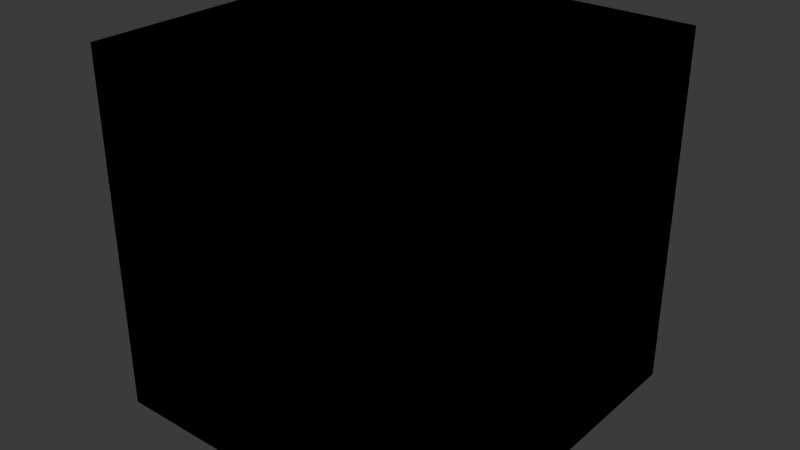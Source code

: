 # Source: InverseCornerWedge.blend  (saved by Blender 4.2.66; exported with 4.5.12 LTS)
import bpy
from mathutils import Matrix  # noqa: F401  (used for matrix-valued properties, if any)

bpy.ops.wm.read_factory_settings(use_empty=True)
scene = bpy.context.scene
scene.name = 'Scene'

# ---- collections
col_collection = bpy.data.collections.new('Collection'); scene.collection.children.link(col_collection)
col_inversecornerwedge = bpy.data.collections.new('InverseCornerWedge'); col_collection.children.link(col_inversecornerwedge)
col_inversecornerwedge90 = bpy.data.collections.new('InverseCornerWedge90'); col_collection.children.link(col_inversecornerwedge90)
col_inversecornerwedge180 = bpy.data.collections.new('InverseCornerWedge180'); col_collection.children.link(col_inversecornerwedge180)
col_inversecornerwedge270 = bpy.data.collections.new('InverseCornerWedge270'); col_collection.children.link(col_inversecornerwedge270)

# ---- materials (node trees are filled in below, after node groups)
mat_material = bpy.data.materials.new('Material')
mat_material.alpha_threshold = 0.0
mat_material.roughness = 0.5
mat_material.line_color = (0.0, 0.0, 0.0, 1.0)
mat_material_001 = bpy.data.materials.new('Material.001')
mat_material_001.alpha_threshold = 0.0
mat_material_001.roughness = 0.5
mat_material_001.line_color = (0.0, 0.0, 0.0, 1.0)

# ---- material node trees
mat_material.use_nodes = True; mat_material.node_tree.nodes.clear()
_N = mat_material.node_tree.nodes; _L = mat_material.node_tree.links
n0 = _N.new('ShaderNodeOutputMaterial'); n0.name = 'Material Output'; n0.location = (300, 300)
n1 = _N.new('ShaderNodeBsdfPrincipled'); n1.name = 'Principled BSDF'; n1.location = (10, 300)
n1.inputs[3].default_value = 1.45
_L.new(n1.outputs[0], n0.inputs[0])
n0.is_active_output = True
mat_material_001.use_nodes = True; mat_material_001.node_tree.nodes.clear()
_N = mat_material_001.node_tree.nodes; _L = mat_material_001.node_tree.links
n0 = _N.new('ShaderNodeOutputMaterial'); n0.name = 'Material Output'; n0.location = (300, 300)
n1 = _N.new('ShaderNodeBsdfPrincipled'); n1.name = 'Principled BSDF'; n1.location = (10, 300)
n1.inputs[3].default_value = 1.45
_L.new(n1.outputs[0], n0.inputs[0])
n0.is_active_output = True

# ---- world
world_world = bpy.data.worlds.new('World'); scene.world = world_world
world_world.use_nodes = True; world_world.node_tree.nodes.clear()
_N = world_world.node_tree.nodes; _L = world_world.node_tree.links
n0 = _N.new('ShaderNodeOutputWorld'); n0.name = 'World Output'; n0.location = (300, 300)
n1 = _N.new('ShaderNodeBackground'); n1.name = 'Background'; n1.location = (10, 300)
n1.inputs[0].default_value = (0.05088, 0.05088, 0.05088, 1.0)
_L.new(n1.outputs[0], n0.inputs[0])
n0.is_active_output = True
world_world.color = (0.05088, 0.05088, 0.05088)
world_world.sun_shadow_jitter_overblur = 0.0

# ---- meshes
me_cube = bpy.data.meshes.new('Cube')
me_cube.from_pydata([(2.0, 2.0, -2.0), (2.0, -2.0, 2.0), (2.0, -2.0, -2.0), (-2.0, 2.0, 2.0), (-2.0, 2.0, -2.0), (-2.0, -2.0, 2.0), (-2.0, -2.0, -2.0)], [], [(2, 0, 1), (2, 1, 5, 6), (6, 5, 3, 4), (4, 0, 2, 6), (4, 3, 0), (3, 5, 1)])
_uv = me_cube.uv_layers.new(name='UVMap')
_uv.uv.foreach_set('vector', [0.375, 0.75, 0.375, 0.5, 0.625, 0.75, 0.375, 0.75, 0.625, 0.75, 0.625, 1.0, 0.375, 1.0, 0.375, 0.0, 0.625, 0.0, 0.625, 0.25, 0.375, 0.25, 0.125, 0.5, 0.375, 0.5, 0.375, 0.75, 0.125, 0.75, 0.375, 0.25, 0.625, 0.25, 0.375, 0.5, 0.625, 0.25, 0.625, 0.0, 0.625, 0.75])
me_cube.materials.append(mat_material)
me_cube.use_mirror_vertex_groups = False
me_cube.update()
me_cube_001 = bpy.data.meshes.new('Cube.001')
me_cube_001.from_pydata([(2.0, 2.0, -2.0), (2.0, -2.0, 2.0), (-2.0, 2.0, 2.0)], [], [(2, 1, 0)])
_uv = me_cube_001.uv_layers.new(name='UVMap')
_uv.uv.foreach_set('vector', [0.625, 0.25, 0.625, 0.75, 0.375, 0.5])
me_cube_001.materials.append(mat_material_001)
me_cube_001.use_mirror_vertex_groups = False
me_cube_001.update()
me_cube_002 = bpy.data.meshes.new('Cube.002')
me_cube_002.from_pydata([(-2.0, -2.0, -2.0), (-2.0, -2.0, 2.0), (-2.0, 2.0, -2.0), (2.0, -2.0, -2.0), (2.0, -2.0, 2.0), (2.0, 2.0, -2.0), (2.0, 2.0, 2.0)], [], [(2, 6, 5), (0, 1, 2), (5, 6, 4, 3), (3, 4, 1, 0), (2, 5, 3, 0), (1, 4, 6)])
_uv = me_cube_002.uv_layers.new(name='UVMap')
_uv.uv.foreach_set('vector', [0.125, 0.5, 0.625, 0.5, 0.375, 0.5, 0.375, 1.0, 0.625, 1.0, 0.125, 0.5, 0.375, 0.5, 0.625, 0.5, 0.625, 0.75, 0.375, 0.75, 0.375, 0.75, 0.625, 0.75, 0.625, 1.0, 0.375, 1.0, 0.125, 0.5, 0.375, 0.5, 0.375, 0.75, 0.125, 0.75, 0.625, 1.0, 0.625, 0.75, 0.625, 0.5])
me_cube_002.update()
me_cube_003 = bpy.data.meshes.new('Cube.003')
me_cube_003.from_pydata([(-2.0, -2.0, 2.0), (-2.0, 2.0, -2.0), (2.0, 2.0, 2.0)], [], [(1, 0, 2)])
_uv = me_cube_003.uv_layers.new(name='UVMap')
_uv.uv.foreach_set('vector', [0.0, 0.0, 0.0, 0.0, 0.0, 0.0])
me_cube_003.update()
me_cube_004 = bpy.data.meshes.new('Cube.004')
me_cube_004.from_pydata([(-2.0, -2.0, -2.0), (-2.0, 2.0, -2.0), (-2.0, 2.0, 2.0), (2.0, -2.0, -2.0), (2.0, -2.0, 2.0), (2.0, 2.0, -2.0), (2.0, 2.0, 2.0)], [], [(0, 3, 4), (1, 2, 6, 5), (5, 6, 4, 3), (4, 6, 2), (1, 5, 3, 0), (1, 0, 2)])
_uv = me_cube_004.uv_layers.new(name='UVMap')
_uv.uv.foreach_set('vector', [0.125, 0.75, 0.375, 0.75, 0.625, 0.75, 0.375, 0.25, 0.625, 0.25, 0.625, 0.5, 0.375, 0.5, 0.375, 0.5, 0.625, 0.5, 0.625, 0.75, 0.375, 0.75, 0.625, 0.75, 0.625, 0.5, 0.625, 0.25, 0.125, 0.5, 0.375, 0.5, 0.375, 0.75, 0.125, 0.75, 0.375, 0.25, 0.125, 0.75, 0.625, 0.25])
me_cube_004.update()
me_cube_005 = bpy.data.meshes.new('Cube.005')
me_cube_005.from_pydata([(-2.0, -2.0, -2.0), (-2.0, 2.0, 2.0), (2.0, -2.0, 2.0)], [], [(1, 0, 2)])
_uv = me_cube_005.uv_layers.new(name='UVMap')
_uv.uv.foreach_set('vector', [0.0, 0.0, 0.0, 0.0, 0.0, 0.0])
me_cube_005.update()
me_cube_006 = bpy.data.meshes.new('Cube.006')
me_cube_006.from_pydata([(-2.0, -2.0, -2.0), (-2.0, -2.0, 2.0), (-2.0, 2.0, -2.0), (-2.0, 2.0, 2.0), (2.0, -2.0, -2.0), (2.0, 2.0, -2.0), (2.0, 2.0, 2.0)], [], [(0, 1, 3, 2), (2, 3, 6, 5), (5, 6, 4), (1, 0, 4), (2, 5, 4, 0), (3, 1, 6)])
_uv = me_cube_006.uv_layers.new(name='UVMap')
_uv.uv.foreach_set('vector', [0.375, 0.0, 0.625, 0.0, 0.625, 0.25, 0.375, 0.25, 0.375, 0.25, 0.625, 0.25, 0.625, 0.5, 0.375, 0.5, 0.375, 0.5, 0.625, 0.5, 0.375, 0.75, 0.625, 0.0, 0.125, 0.75, 0.375, 0.75, 0.125, 0.5, 0.375, 0.5, 0.375, 0.75, 0.125, 0.75, 0.625, 0.25, 0.625, 0.0, 0.625, 0.5])
me_cube_006.update()
me_cube_007 = bpy.data.meshes.new('Cube.007')
me_cube_007.from_pydata([(-2.0, -2.0, 2.0), (2.0, -2.0, -2.0), (2.0, 2.0, 2.0)], [], [(1, 2, 0)])
_uv = me_cube_007.uv_layers.new(name='UVMap')
_uv.uv.foreach_set('vector', [0.0, 0.0, 0.0, 0.0, 0.0, 0.0])
me_cube_007.update()

# ---- objects
ob_inversecornerwedgebase = bpy.data.objects.new('InverseCornerWedgeBase', me_cube)
ob_inversecornerwedgeslope = bpy.data.objects.new('InverseCornerWedgeSlope', me_cube_001)
ob_inversecornerwedgebase90 = bpy.data.objects.new('InverseCornerWedgeBase90', me_cube_002)
ob_inversecornerwedgeslope90 = bpy.data.objects.new('InverseCornerWedgeSlope90', me_cube_003)
ob_inversecornerwedgebase180 = bpy.data.objects.new('InverseCornerWedgeBase180', me_cube_004)
ob_inversecornerwedgeslope180 = bpy.data.objects.new('InverseCornerWedgeSlope180', me_cube_005)
ob_inversecornerwedgebase270 = bpy.data.objects.new('InverseCornerWedgeBase270', me_cube_006)
ob_inversecornerwedgeslope270 = bpy.data.objects.new('InverseCornerWedgeSlope270', me_cube_007)

# ---- transforms, parenting, visibility, modifiers, constraints
ob_inversecornerwedgebase.location = (0.0, 0.0, 0.0)
ob_inversecornerwedgebase.lock_rotations_4d = False
ob_inversecornerwedgebase.empty_display_type = 'ARROWS'
ob_inversecornerwedgebase.lineart.crease_threshold = 0.0
ob_inversecornerwedgeslope.location = (0.0, 0.0, 0.0)
ob_inversecornerwedgeslope.lock_rotations_4d = False
ob_inversecornerwedgeslope.empty_display_type = 'ARROWS'
ob_inversecornerwedgeslope.lineart.crease_threshold = 0.0
ob_inversecornerwedgebase90.location = (0.0, 0.0, 0.0)
ob_inversecornerwedgeslope90.location = (0.0, 0.0, 0.0)
ob_inversecornerwedgebase180.location = (0.0, 0.0, 0.0)
ob_inversecornerwedgeslope180.location = (0.0, 0.0, 0.0)
ob_inversecornerwedgebase270.location = (0.0, 0.0, 0.0)
ob_inversecornerwedgeslope270.location = (0.0, 0.0, 0.0)

# ---- collection membership
col_inversecornerwedge.objects.link(ob_inversecornerwedgebase)
col_inversecornerwedge.objects.link(ob_inversecornerwedgeslope)
col_inversecornerwedge90.objects.link(ob_inversecornerwedgebase90)
col_inversecornerwedge90.objects.link(ob_inversecornerwedgeslope90)
col_inversecornerwedge180.objects.link(ob_inversecornerwedgebase180)
col_inversecornerwedge180.objects.link(ob_inversecornerwedgeslope180)
col_inversecornerwedge270.objects.link(ob_inversecornerwedgebase270)
col_inversecornerwedge270.objects.link(ob_inversecornerwedgeslope270)

# ---- scene / render settings (as saved in the file)
scene.frame_start = 1; scene.frame_end = 250; scene.frame_set(1)
scene.render.engine = 'BLENDER_EEVEE_NEXT'
bpy.context.view_layer.update()

# ---- added for rendering (the .blend has no active camera and no usable light): camera, sun
cam_auto = bpy.data.cameras.new('AutoCamera')
cam_auto.lens = 50.0
cam_auto.sensor_width = 36.0
cam_auto.clip_end = 1000.0
ob_auto_camera = bpy.data.objects.new('AutoCamera', cam_auto)
scene.collection.objects.link(ob_auto_camera)
ob_auto_camera.location = (6.41014, -7.69217, 5.12812)
ob_auto_camera.rotation_euler = (1.09748, -7.21219e-08, 0.694738)
scene.camera = ob_auto_camera
light_auto_sun = bpy.data.lights.new('AutoSun', 'SUN')
light_auto_sun.energy = 3.0
light_auto_sun.angle = 0.0523599
ob_auto_sun = bpy.data.objects.new('AutoSun', light_auto_sun)
scene.collection.objects.link(ob_auto_sun)
ob_auto_sun.rotation_euler = (0.872665, 0.174533, 0.523599)
bpy.context.view_layer.update()
